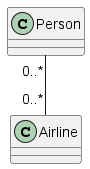

The diagram above was rendered by PlantUML. Its source (embedded in the PNG):
@startuml
class Person {}
class Airline {}

Person "0..*" -- "0..*" Airline
@enduml